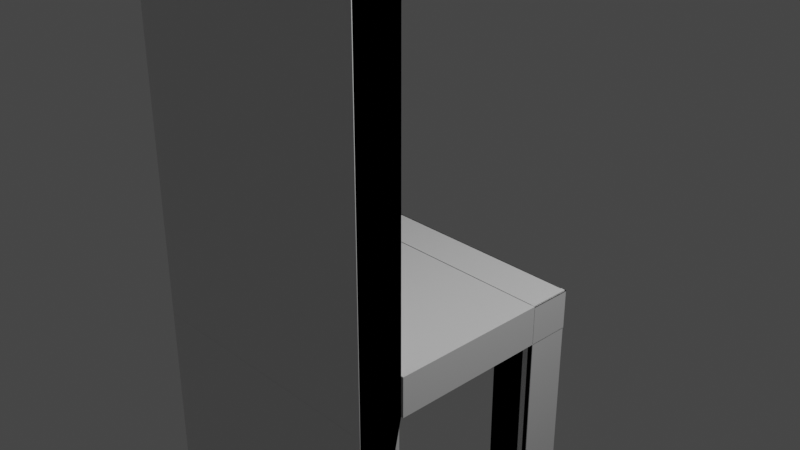 # Source: Chair.blend  (saved by Blender 3.5.10; exported with 4.5.12 LTS)
import bpy
from mathutils import Matrix  # noqa: F401  (used for matrix-valued properties, if any)

bpy.ops.wm.read_factory_settings(use_empty=True)
scene = bpy.context.scene
scene.name = 'Scene'

# ---- collections
col_collection = bpy.data.collections.new('Collection'); scene.collection.children.link(col_collection)

# ---- materials (node trees are filled in below, after node groups)
mat_material = bpy.data.materials.new('Material')
mat_material.alpha_threshold = 0.0
mat_material.use_transparent_shadow = False
mat_material.roughness = 0.5
mat_material.line_color = (0.0, 0.0, 0.0, 1.0)

# ---- material node trees
mat_material.use_nodes = True; mat_material.node_tree.nodes.clear()
_N = mat_material.node_tree.nodes; _L = mat_material.node_tree.links
n0 = _N.new('ShaderNodeOutputMaterial'); n0.name = 'Material Output'; n0.location = (300, 300)
n1 = _N.new('ShaderNodeBsdfPrincipled'); n1.name = 'Principled BSDF'; n1.location = (10, 300)
n1.distribution = 'GGX'
n1.subsurface_method = 'RANDOM_WALK_SKIN'
n1.inputs[3].default_value = 1.45
n1.inputs[27].default_value = (0.0, 0.0, 0.0, 1.0)
n1.inputs[28].default_value = 1.0
_L.new(n1.outputs[0], n0.inputs[0])
n0.is_active_output = True

# ---- world
world_world = bpy.data.worlds.new('World'); scene.world = world_world
world_world.use_nodes = True; world_world.node_tree.nodes.clear()
_N = world_world.node_tree.nodes; _L = world_world.node_tree.links
n0 = _N.new('ShaderNodeOutputWorld'); n0.name = 'World Output'; n0.location = (300, 300)
n1 = _N.new('ShaderNodeBackground'); n1.name = 'Background'; n1.location = (10, 300)
n1.inputs[0].default_value = (0.05088, 0.05088, 0.05088, 1.0)
_L.new(n1.outputs[0], n0.inputs[0])
n0.is_active_output = True
world_world.color = (0.05088, 0.05088, 0.05088)
world_world.use_sun_shadow = False
world_world.sun_shadow_jitter_overblur = 0.0

# ---- cameras
cam_camera = bpy.data.cameras.new('Camera')
cam_camera.clip_end = 100.0
cam_camera.ortho_scale = 7.314

# ---- lights
light_light = bpy.data.lights.new('Light', 'POINT')
light_light.transmission_factor = 0.0
light_light.energy = 1000.0
light_light.shadow_soft_size = 0.1
light_light.shadow_maximum_resolution = 0.006
light_light.use_absolute_resolution = True

# ---- meshes
me_cube = bpy.data.meshes.new('Cube')
me_cube.from_pydata([(1.0, 0.4758, -1.0), (1.0, -0.9968, 1.0), (1.0, -1.0, -1.0), (-1.0, 0.4758, -1.0), (-1.0, -0.9968, 1.0), (-1.0, -1.0, -1.0), (-1.0, -0.7435, 1.0), (-1.0, -0.9968, -0.1859), (1.0, -0.9968, -0.1859), (-1.0, -0.7435, -0.1859), (-1.0, -0.7326, -0.3053), (1.0, -0.7326, 1.0), (-1.0, -0.7326, 1.0), (1.0, -0.7326, -0.306), (1.0, -0.7326, -0.1859), (-1.0, -0.7326, -0.1859), (1.0, 0.4801, -0.306), (-1.0, 0.4801, -0.1859), (-1.0, 0.4801, -0.3053), (1.0, 0.4801, -0.1859), (-1.0, -0.7326, -0.1732), (-1.0, -1.0, -0.1721), (1.0, 0.4758, -0.1721), (-1.0, 0.4758, -0.1721), (1.0, -1.0, -0.1721), (1.0, 0.4801, -0.1725), (-1.0, 0.4801, -0.1732), (1.0, -0.7326, -0.1725), (1.0, -0.7435, 1.0), (1.0, -0.7435, -0.1859), (-1.0, -0.7326, 1.009), (-1.0, -1.0, 1.009), (1.0, -1.0, 1.009), (1.0, -0.7326, 1.009), (-1.0, 0.4758, -0.3046), (1.016, 0.4758, -0.3046), (-1.0, 0.4758, -1.002), (1.016, 0.4758, -1.002), (-1.0, 0.2228, -0.3046), (1.016, 0.2228, -0.3046), (-1.0, 0.2228, -1.002), (1.016, 0.2228, -1.002), (-1.0, 0.4758, -0.1709), (0.9884, 0.4758, -0.1709), (0.9884, 0.2228, -0.1709), (-1.0, 0.2228, -0.1709), (-1.0, 0.4758, -0.1853), (0.9884, 0.4758, -0.1853), (0.9884, 0.2228, -0.1853), (-1.0, 0.2228, -0.1853), (0.0, 0.0, 0.0), (0.0, 0.0, 0.0), (0.0, 0.0, 0.0), (0.0, 0.0, 0.0), (0.0, 0.0, 0.0), (0.0, 0.0, 0.0), (0.0, 0.0, 0.0), (0.0, 0.0, 0.0), (2.419, 1.497, 0.0), (2.419, 1.497, -0.0001539), (2.419, 1.497, 0.0), (2.419, 1.497, -0.0001539), (2.42, 1.497, 0.0), (2.42, 1.497, -0.0001539), (2.42, 1.497, 0.0), (2.42, 1.497, -0.0001539), (-0.6809, 0.4758, -0.3046), (-0.6809, 0.4758, -1.002), (-0.6809, 0.2228, -1.002), (-0.6809, 0.2228, -0.3046), (-0.6809, 0.4758, -0.1709), (-0.6809, 0.2228, -0.1709), (-0.6809, 0.4758, -0.1853), (-0.6809, 0.2228, -0.1853), (0.6845, 0.4758, -0.3046), (0.6845, 0.4758, -0.1709), (0.6845, 0.4758, -0.1853), (0.6845, 0.4758, -1.002), (0.6845, 0.2228, -1.002), (0.6845, 0.2228, -0.3046), (0.6845, 0.2228, -0.1709), (0.6845, 0.2228, -0.1853), (-0.6825, 0.4758, -1.002), (-0.6825, 0.4758, -0.3046), (-0.6825, 0.2228, -1.002), (-0.6825, 0.2228, -0.3046), (-1.0, 0.4758, -0.3046), (-0.718, 0.4758, -0.3046), (-1.0, 0.4758, -1.002), (-0.718, 0.4758, -1.002), (-1.0, 0.2241, -0.3046), (-0.718, 0.2241, -0.3046), (-1.0, 0.2241, -1.002), (-0.718, 0.2241, -1.002), (0.6845, 0.2228, -1.001), (0.6845, 0.4737, -1.001), (0.9402, 0.2228, -1.001), (0.9402, 0.4737, -1.001), (0.6845, 0.2228, -0.1853), (0.6845, 0.4737, -0.1853), (0.9402, 0.2228, -0.1853), (0.9402, 0.4737, -0.1853), (0.6845, 0.4726, -0.3046), (-0.6779, 0.4726, -0.3046), (0.6845, 0.4726, -0.2419), (-0.6779, 0.4726, -0.2419), (0.6845, 0.2228, -0.3046), (-0.6779, 0.2228, -0.3046), (0.6845, 0.2228, -0.2419), (-0.6779, 0.2228, -0.2419), (-1.0, -0.9986, -0.3046), (0.9987, -0.9986, -0.3046), (-1.0, -0.9986, -0.2508), (0.9987, -0.9986, -0.2508), (-1.0, 0.2228, -0.3046), (0.9987, 0.2228, -0.3046), (-1.0, 0.2228, -0.2508), (0.9987, 0.2228, -0.2508), (0.9927, -0.9819, -0.3046), (0.9927, -0.9819, -1.006), (0.9927, -0.7402, -0.3046), (0.9927, -0.7402, -1.006), (-0.9945, -0.9819, -0.3046), (-0.9945, -0.9819, -1.006), (-0.9945, -0.7402, -0.3046), (-0.9945, -0.7402, -1.006), (0.9927, -1.001, -0.3046), (0.9927, -1.001, -1.006), (-0.9945, -1.001, -1.006), (-0.9945, -1.001, -0.3046), (0.9819, 0.4758, -0.3046), (0.9819, 0.4758, -1.002), (0.9819, 0.2228, -1.002), (0.9819, 0.2228, -0.3046), (0.9819, 0.2228, -0.1709), (0.9819, 0.4758, -0.1709), (1.021, 0.4758, -0.3046), (1.021, 0.4758, -1.002), (1.021, 0.2228, -1.002), (1.021, 0.2228, -0.3046), (-1.0, 0.2243, -0.3053), (1.0, 0.2243, -0.306), (-1.0, 0.2243, -0.1732), (1.0, 0.2243, -0.1725), (1.021, 0.2243, -0.306), (1.021, 0.4801, -0.306), (1.021, 0.2243, -0.1725), (1.021, 0.4801, -0.1725), (1.0, 0.2243, -0.1756), (1.0, 0.4801, -0.1756), (1.021, 0.2243, -0.1756), (1.021, 0.4801, -0.1756), (1.014, 0.2228, -0.1709), (1.014, 0.4758, -0.1709), (1.014, 0.2228, -0.1853), (1.014, 0.4758, -0.1853), (1.018, -0.7326, -0.1725), (1.018, -0.7326, -0.306), (1.018, 0.2243, -0.306), (1.018, 0.2243, -0.1725), (1.0, -1.0, -1.0), (1.0, -0.7326, -0.306), (1.0, -1.0, -0.1721), (1.0, -0.7326, -0.1725), (0.9927, -0.7402, -0.3046), (0.9927, -0.9819, -0.3046), (0.9927, -0.9819, -1.006), (0.9927, -0.7402, -1.006), (1.0, -1.0, -1.0), (1.0, -0.7326, -0.306), (1.0, -1.0, -0.1721), (1.0, -0.7326, -0.1725), (0.9927, -0.7402, -0.3046), (0.9927, -0.9819, -0.3046), (0.9927, -0.9819, -1.006), (0.9927, -0.7402, -1.006)], [(16, 0), (3, 18), (19, 16), (17, 18), (25, 22), (23, 26)], [(11, 12, 4, 1), (1, 4, 6, 28), (27, 143, 159, 156), (14, 11, 1, 8), (13, 14, 8, 2), (2, 8, 7, 5), (5, 7, 15, 10), (7, 8, 29, 9), (119, 121, 167, 166), (7, 4, 12, 15), (29, 28, 6, 9), (21, 20, 30, 31), (142, 143, 27, 20), (140, 18, 26, 142), (82, 84, 85, 83), (2, 5, 21, 24), (5, 10, 20, 21), (8, 1, 28, 29), (4, 7, 9, 6), (30, 33, 32, 31), (27, 24, 32, 33), (20, 27, 33, 30), (24, 21, 31, 32), (74, 35, 37, 77), (77, 37, 41, 78), (78, 41, 39, 79), (44, 39, 133, 134), (36, 40, 84, 82), (39, 41, 132, 133), (80, 44, 48, 81), (79, 39, 44, 80), (66, 34, 42, 70), (34, 38, 45, 42), (81, 48, 47, 76), (42, 45, 49, 46), (70, 42, 46, 72), (43, 47, 155, 153), (50, 51, 53, 52), (52, 53, 57, 56), (56, 57, 55, 54), (54, 55, 51, 50), (52, 56, 54, 50), (57, 53, 51, 55), (58, 59, 61, 60), (60, 61, 65, 64), (64, 65, 63, 62), (62, 63, 59, 58), (60, 64, 62, 58), (65, 61, 59, 63), (75, 70, 72, 76), (49, 73, 72, 46), (74, 66, 70, 75), (38, 69, 71, 45), (45, 71, 73, 49), (40, 68, 69, 38), (36, 67, 68, 40), (34, 66, 67, 36), (35, 74, 75, 43), (43, 75, 76, 47), (73, 81, 76, 72), (69, 79, 80, 71), (71, 80, 81, 73), (38, 34, 83, 85), (40, 38, 85, 84), (34, 36, 82, 83), (86, 87, 89, 88), (88, 89, 93, 92), (92, 93, 91, 90), (90, 91, 87, 86), (88, 92, 90, 86), (93, 89, 87, 91), (94, 95, 97, 96), (96, 97, 101, 100), (100, 101, 99, 98), (98, 99, 95, 94), (96, 100, 98, 94), (101, 97, 95, 99), (102, 103, 105, 104), (104, 105, 109, 108), (108, 109, 107, 106), (106, 107, 103, 102), (104, 108, 106, 102), (109, 105, 103, 107), (110, 111, 113, 112), (112, 113, 117, 116), (116, 117, 115, 114), (114, 115, 111, 110), (112, 116, 114, 110), (117, 113, 111, 115), (27, 13, 161, 163), (120, 121, 125, 124), (124, 125, 123, 122), (123, 119, 127, 128), (120, 124, 122, 118), (125, 121, 119, 123), (129, 128, 127, 126), (122, 123, 128, 129), (119, 118, 126, 127), (118, 122, 129, 126), (133, 130, 135, 134), (130, 133, 139, 136), (43, 44, 134, 135), (37, 35, 130, 131), (35, 43, 135, 130), (41, 37, 131, 132), (138, 137, 136, 139), (132, 131, 137, 138), (133, 132, 138, 139), (131, 130, 136, 137), (10, 140, 142, 20), (26, 25, 143, 142), (25, 16, 145, 147), (145, 144, 146, 147), (16, 141, 144, 145), (146, 143, 148, 150), (141, 143, 146, 144), (148, 149, 151, 150), (25, 147, 151, 149), (147, 146, 150, 151), (143, 25, 149, 148), (152, 153, 155, 154), (47, 48, 154, 155), (44, 43, 153, 152), (48, 44, 152, 154), (158, 157, 156, 159), (141, 13, 157, 158), (13, 27, 156, 157), (143, 141, 158, 159), (164, 165, 173, 172), (166, 167, 175, 174), (120, 118, 165, 164), (24, 27, 163, 162), (2, 24, 162, 160), (121, 120, 164, 167), (118, 119, 166, 165), (13, 2, 160, 161), (169, 168, 170, 171), (173, 174, 175, 172), (160, 162, 170, 168), (161, 160, 168, 169), (167, 164, 172, 175), (165, 166, 174, 173), (163, 161, 169, 171), (162, 163, 171, 170)])
_uv = me_cube.uv_layers.new(name='UVMap')
_uv.uv.foreach_set('vector', [0.625, 0.7166, 0.875, 0.7166, 0.875, 0.75, 0.625, 0.75, 0.625, 0.75, 0.875, 0.75, 0.875, 0.75, 0.625, 0.75, 0.375, 0.7166, 0.375, 0.597, 0.375, 0.597, 0.375, 0.7166, 0.4768, 0.7166, 0.625, 0.7166, 0.625, 0.75, 0.4768, 0.75, 0.375, 0.7166, 0.4768, 0.7166, 0.4768, 0.75, 0.375, 0.75, 0.375, 0.75, 0.4768, 0.75, 0.4768, 1.0, 0.375, 1.0, 0.375, 0.0, 0.4768, 0.0, 0.4768, 0.03342, 0.375, 0.03342, 0.4768, 1.0, 0.4768, 0.75, 0.4768, 0.75, 0.4768, 1.0, 0.875, 0.75, 0.875, 0.5, 0.875, 0.5, 0.875, 0.75, 0.4768, 0.0, 0.625, 0.0, 0.625, 0.03342, 0.4768, 0.03342, 0.4768, 0.75, 0.625, 0.75, 0.625, 1.0, 0.4768, 1.0, 0.375, 0.0, 0.375, 0.03342, 0.375, 0.03342, 0.375, 0.0, 0.125, 0.597, 0.375, 0.597, 0.375, 0.7166, 0.125, 0.7166, 0.375, 0.153, 0.375, 0.185, 0.375, 0.185, 0.375, 0.153, 0.125, 0.5, 0.375, 0.5, 0.375, 0.75, 0.125, 0.75, 0.375, 0.75, 0.375, 1.0, 0.375, 1.0, 0.375, 0.75, 0.375, 0.0, 0.375, 0.03342, 0.375, 0.03342, 0.375, 0.0, 0.4768, 0.75, 0.625, 0.75, 0.625, 0.75, 0.4768, 0.75, 0.625, 0.0, 0.4768, 0.0, 0.4768, 0.0, 0.625, 0.0, 0.125, 0.7166, 0.375, 0.7166, 0.375, 0.75, 0.125, 0.75, 0.375, 0.7166, 0.375, 0.75, 0.375, 0.75, 0.375, 0.7166, 0.125, 0.7166, 0.375, 0.7166, 0.375, 0.7166, 0.125, 0.7166, 0.375, 0.75, 0.375, 1.0, 0.375, 1.0, 0.375, 0.75, 0.5879, 0.0, 0.625, 0.0, 0.625, 0.25, 0.5879, 0.25, 0.5879, 0.25, 0.625, 0.25, 0.625, 0.5, 0.5879, 0.5, 0.5879, 0.5, 0.625, 0.5, 0.625, 0.75, 0.5879, 0.75, 0.625, 0.75, 0.625, 0.75, 0.625, 0.75, 0.625, 0.75, 0.375, 0.25, 0.375, 0.5, 0.375, 0.5, 0.375, 0.25, 0.625, 0.75, 0.625, 0.5, 0.625, 0.5, 0.625, 0.75, 0.5879, 0.75, 0.625, 0.75, 0.625, 0.75, 0.5879, 0.75, 0.5879, 0.75, 0.625, 0.75, 0.625, 0.75, 0.5879, 0.75, 0.4146, 0.0, 0.375, 0.0, 0.375, 0.0, 0.4146, 0.0, 0.125, 0.75, 0.375, 0.75, 0.375, 0.75, 0.125, 0.75, 0.5879, 0.75, 0.625, 0.75, 0.625, 1.0, 0.5879, 1.0, 0.125, 0.75, 0.375, 0.75, 0.375, 0.75, 0.125, 0.75, 0.4146, 0.0, 0.375, 0.0, 0.375, 0.0, 0.4146, 0.0, 0.625, 0.0, 0.625, 0.0, 0.625, 0.0, 0.625, 0.0, 0.375, 0.0, 0.625, 0.0, 0.625, 0.25, 0.375, 0.25, 0.375, 0.25, 0.625, 0.25, 0.625, 0.5, 0.375, 0.5, 0.375, 0.5, 0.625, 0.5, 0.625, 0.75, 0.375, 0.75, 0.375, 0.75, 0.625, 0.75, 0.625, 1.0, 0.375, 1.0, 0.125, 0.5, 0.375, 0.5, 0.375, 0.75, 0.125, 0.75, 0.625, 0.5, 0.875, 0.5, 0.875, 0.75, 0.625, 0.75, 0.375, 0.0, 0.625, 0.0, 0.625, 0.25, 0.375, 0.25, 0.375, 0.25, 0.625, 0.25, 0.625, 0.5, 0.375, 0.5, 0.375, 0.5, 0.625, 0.5, 0.625, 0.75, 0.375, 0.75, 0.375, 0.75, 0.625, 0.75, 0.625, 1.0, 0.375, 1.0, 0.125, 0.5, 0.375, 0.5, 0.375, 0.75, 0.125, 0.75, 0.625, 0.5, 0.875, 0.5, 0.875, 0.75, 0.625, 0.75, 0.5879, 0.0, 0.4146, 0.0, 0.4146, 0.0, 0.5879, 0.0, 0.375, 0.75, 0.4146, 0.75, 0.4146, 1.0, 0.375, 1.0, 0.5879, 0.0, 0.4146, 0.0, 0.4146, 0.0, 0.5879, 0.0, 0.375, 0.75, 0.4146, 0.75, 0.4146, 0.75, 0.375, 0.75, 0.375, 0.75, 0.4146, 0.75, 0.4146, 0.75, 0.375, 0.75, 0.375, 0.5, 0.4146, 0.5, 0.4146, 0.75, 0.375, 0.75, 0.375, 0.25, 0.4146, 0.25, 0.4146, 0.5, 0.375, 0.5, 0.375, 0.0, 0.4146, 0.0, 0.4146, 0.25, 0.375, 0.25, 0.625, 0.0, 0.5879, 0.0, 0.5879, 0.0, 0.625, 0.0, 0.625, 0.0, 0.5879, 0.0, 0.5879, 0.0, 0.625, 0.0, 0.4146, 0.75, 0.5879, 0.75, 0.5879, 1.0, 0.4146, 1.0, 0.4146, 0.75, 0.5879, 0.75, 0.5879, 0.75, 0.4146, 0.75, 0.4146, 0.75, 0.5879, 0.75, 0.5879, 0.75, 0.4146, 0.75, 0.375, 0.75, 0.125, 0.75, 0.125, 0.75, 0.375, 0.75, 0.375, 0.5, 0.375, 0.75, 0.375, 0.75, 0.375, 0.5, 0.375, 0.0, 0.375, 0.25, 0.375, 0.25, 0.375, 0.0, 0.375, 0.0, 0.625, 0.0, 0.625, 0.25, 0.375, 0.25, 0.375, 0.25, 0.625, 0.25, 0.625, 0.5, 0.375, 0.5, 0.375, 0.5, 0.625, 0.5, 0.625, 0.75, 0.375, 0.75, 0.375, 0.75, 0.625, 0.75, 0.625, 1.0, 0.375, 1.0, 0.125, 0.5, 0.375, 0.5, 0.375, 0.75, 0.125, 0.75, 0.625, 0.5, 0.875, 0.5, 0.875, 0.75, 0.625, 0.75, 0.375, 0.0, 0.625, 0.0, 0.625, 0.25, 0.375, 0.25, 0.375, 0.25, 0.625, 0.25, 0.625, 0.5, 0.375, 0.5, 0.375, 0.5, 0.625, 0.5, 0.625, 0.75, 0.375, 0.75, 0.375, 0.75, 0.625, 0.75, 0.625, 1.0, 0.375, 1.0, 0.125, 0.5, 0.375, 0.5, 0.375, 0.75, 0.125, 0.75, 0.625, 0.5, 0.875, 0.5, 0.875, 0.75, 0.625, 0.75, 0.375, 0.0, 0.625, 0.0, 0.625, 0.25, 0.375, 0.25, 0.375, 0.25, 0.625, 0.25, 0.625, 0.5, 0.375, 0.5, 0.375, 0.5, 0.625, 0.5, 0.625, 0.75, 0.375, 0.75, 0.375, 0.75, 0.625, 0.75, 0.625, 1.0, 0.375, 1.0, 0.125, 0.5, 0.375, 0.5, 0.375, 0.75, 0.125, 0.75, 0.625, 0.5, 0.875, 0.5, 0.875, 0.75, 0.625, 0.75, 0.375, 0.0, 0.625, 0.0, 0.625, 0.25, 0.375, 0.25, 0.375, 0.25, 0.625, 0.25, 0.625, 0.5, 0.375, 0.5, 0.375, 0.5, 0.625, 0.5, 0.625, 0.75, 0.375, 0.75, 0.375, 0.75, 0.625, 0.75, 0.625, 1.0, 0.375, 1.0, 0.125, 0.5, 0.375, 0.5, 0.375, 0.75, 0.125, 0.75, 0.625, 0.5, 0.875, 0.5, 0.875, 0.75, 0.625, 0.75, 0.375, 0.7166, 0.375, 0.7166, 0.375, 0.7166, 0.375, 0.7166, 0.375, 0.25, 0.625, 0.25, 0.625, 0.5, 0.375, 0.5, 0.375, 0.5, 0.625, 0.5, 0.625, 0.75, 0.375, 0.75, 0.625, 0.75, 0.875, 0.75, 0.875, 0.75, 0.625, 0.75, 0.125, 0.5, 0.375, 0.5, 0.375, 0.75, 0.125, 0.75, 0.625, 0.5, 0.875, 0.5, 0.875, 0.75, 0.625, 0.75, 0.375, 0.75, 0.625, 0.75, 0.625, 1.0, 0.375, 1.0, 0.375, 0.75, 0.625, 0.75, 0.625, 0.75, 0.375, 0.75, 0.625, 0.0, 0.375, 0.0, 0.375, 0.0, 0.625, 0.0, 0.125, 0.75, 0.375, 0.75, 0.375, 0.75, 0.125, 0.75, 0.625, 0.75, 0.875, 0.75, 0.875, 0.75, 0.625, 0.75, 0.875, 0.75, 0.625, 0.75, 0.625, 0.75, 0.875, 0.75, 0.875, 0.75, 0.625, 0.75, 0.625, 0.75, 0.875, 0.75, 0.625, 0.25, 0.625, 0.0, 0.625, 0.0, 0.625, 0.25, 0.625, 0.0, 0.625, 0.0, 0.625, 0.0, 0.625, 0.0, 0.625, 0.5, 0.625, 0.25, 0.625, 0.25, 0.625, 0.5, 0.625, 0.5, 0.875, 0.5, 0.875, 0.75, 0.625, 0.75, 0.625, 0.5, 0.625, 0.25, 0.625, 0.25, 0.625, 0.5, 0.625, 0.75, 0.625, 0.5, 0.625, 0.5, 0.625, 0.75, 0.625, 0.25, 0.625, 0.0, 0.625, 0.0, 0.625, 0.25, 0.375, 0.03342, 0.375, 0.153, 0.375, 0.153, 0.375, 0.03342, 0.125, 0.565, 0.375, 0.565, 0.375, 0.597, 0.125, 0.597, 0.0, 0.0, 0.0, 0.0, 0.0, 0.0, 0.0, 0.0, 0.375, 0.565, 0.375, 0.597, 0.375, 0.597, 0.375, 0.565, 0.0, 0.0, 0.0, 0.0, 0.0, 0.0, 0.0, 0.0, 0.375, 0.597, 0.375, 0.597, 0.375, 0.597, 0.375, 0.597, 0.375, 0.597, 0.375, 0.597, 0.375, 0.597, 0.375, 0.597, 0.375, 0.597, 0.375, 0.565, 0.375, 0.565, 0.375, 0.597, 0.0, 0.0, 0.0, 0.0, 0.0, 0.0, 0.0, 0.0, 0.375, 0.565, 0.375, 0.597, 0.375, 0.597, 0.375, 0.565, 0.375, 0.597, 0.375, 0.565, 0.375, 0.565, 0.375, 0.597, 0.625, 0.75, 0.875, 0.75, 0.875, 0.75, 0.625, 0.75, 0.625, 1.0, 0.625, 0.75, 0.625, 0.75, 0.625, 1.0, 0.625, 0.75, 0.875, 0.75, 0.875, 0.75, 0.625, 0.75, 0.625, 0.75, 0.625, 0.75, 0.625, 0.75, 0.625, 0.75, 0.375, 0.597, 0.375, 0.7166, 0.375, 0.7166, 0.375, 0.597, 0.0, 0.0, 0.0, 0.0, 0.0, 0.0, 0.0, 0.0, 0.375, 0.7166, 0.375, 0.7166, 0.375, 0.7166, 0.375, 0.7166, 0.375, 0.597, 0.375, 0.597, 0.375, 0.597, 0.375, 0.597, 0.125, 0.5, 0.125, 0.75, 0.125, 0.75, 0.125, 0.5, 0.875, 0.75, 0.875, 0.5, 0.875, 0.5, 0.875, 0.75, 0.125, 0.5, 0.125, 0.75, 0.125, 0.75, 0.125, 0.5, 0.375, 0.75, 0.375, 0.7166, 0.375, 0.7166, 0.375, 0.75, 0.375, 0.75, 0.375, 0.75, 0.375, 0.75, 0.375, 0.75, 0.625, 0.25, 0.375, 0.25, 0.375, 0.25, 0.625, 0.25, 0.375, 0.0, 0.625, 0.0, 0.625, 0.0, 0.375, 0.0, 0.375, 0.7166, 0.375, 0.75, 0.375, 0.75, 0.375, 0.7166, 0.375, 0.7166, 0.375, 0.75, 0.375, 0.75, 0.375, 0.7166, 0.375, 0.0, 0.625, 0.0, 0.625, 0.25, 0.375, 0.25, 0.375, 0.75, 0.375, 0.75, 0.375, 0.75, 0.375, 0.75, 0.375, 0.7166, 0.375, 0.75, 0.375, 0.75, 0.375, 0.7166, 0.625, 0.25, 0.375, 0.25, 0.375, 0.25, 0.625, 0.25, 0.375, 0.0, 0.625, 0.0, 0.625, 0.0, 0.375, 0.0, 0.375, 0.7166, 0.375, 0.7166, 0.375, 0.7166, 0.375, 0.7166, 0.375, 0.75, 0.375, 0.7166, 0.375, 0.7166, 0.375, 0.75])
me_cube.materials.append(mat_material)
me_cube.use_mirror_vertex_groups = False
me_cube.update()

# ---- objects
ob_cube = bpy.data.objects.new('Cube', me_cube)
ob_light = bpy.data.objects.new('Light', light_light)
ob_camera = bpy.data.objects.new('Camera', cam_camera)

# ---- transforms, parenting, visibility, modifiers, constraints
ob_cube.location = (0.0, 0.0, 0.0)
ob_cube.scale = (1.457, 1.84, 3.263)
ob_cube.lock_rotations_4d = False
ob_cube.empty_display_type = 'ARROWS'
ob_cube.lineart.crease_threshold = 0.0
ob_light.location = (4.076, 1.005, 5.904)
ob_light.rotation_euler = (0.6503, 0.05522, 1.866)
ob_light.lock_rotations_4d = False
ob_light.empty_display_type = 'ARROWS'
ob_light.color = (0.0, 0.0, 0.0, 0.0)
ob_light.lineart.crease_threshold = 0.0
ob_camera.location = (7.359, -6.926, 4.958)
ob_camera.rotation_euler = (1.109, 0.0, 0.8149)
ob_camera.lock_rotations_4d = False
ob_camera.empty_display_type = 'ARROWS'
ob_camera.color = (0.0, 0.0, 0.0, 0.0)
ob_camera.display_type = 'WIRE'
ob_camera.lineart.crease_threshold = 0.0

# ---- collection membership
col_collection.objects.link(ob_cube)
col_collection.objects.link(ob_light)
col_collection.objects.link(ob_camera)

# ---- scene / render settings (as saved in the file)
scene.camera = ob_camera
scene.frame_start = 1; scene.frame_end = 250; scene.frame_set(1)
scene.render.engine = 'BLENDER_EEVEE_NEXT'
scene.cycles.sampling_pattern = 'TABULATED_SOBOL'
scene.view_settings.view_transform = 'Filmic'
bpy.context.view_layer.update()

